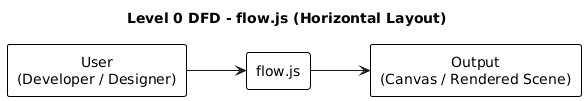

The diagram above was rendered by PlantUML. Its source (embedded in the PNG):
@startuml
title Level 0 DFD - flow.js (Horizontal Layout)

left to right direction
skinparam defaultTextAlignment center
skinparam linetype ortho
skinparam rectangle {
  BackgroundColor White
  BorderColor Black
  BorderThickness 1
}

rectangle "User\n(Developer / Designer)" as User
rectangle "flow.js" as FlowJS
rectangle "Output\n(Canvas / Rendered Scene)" as Output

User --> FlowJS
FlowJS --> Output
@enduml